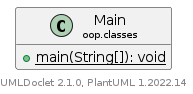

The diagram above was rendered by PlantUML. Its source (embedded in the PNG):
@startuml
    set namespaceSeparator none
    hide empty fields
    hide empty methods

    class "<size:14>Main\n<size:10>oop.classes" as oop.classes.Main [[Main.html]] {
        {static} +main(String[]): void
    }

    center footer UMLDoclet 2.1.0, PlantUML %version()
@enduml